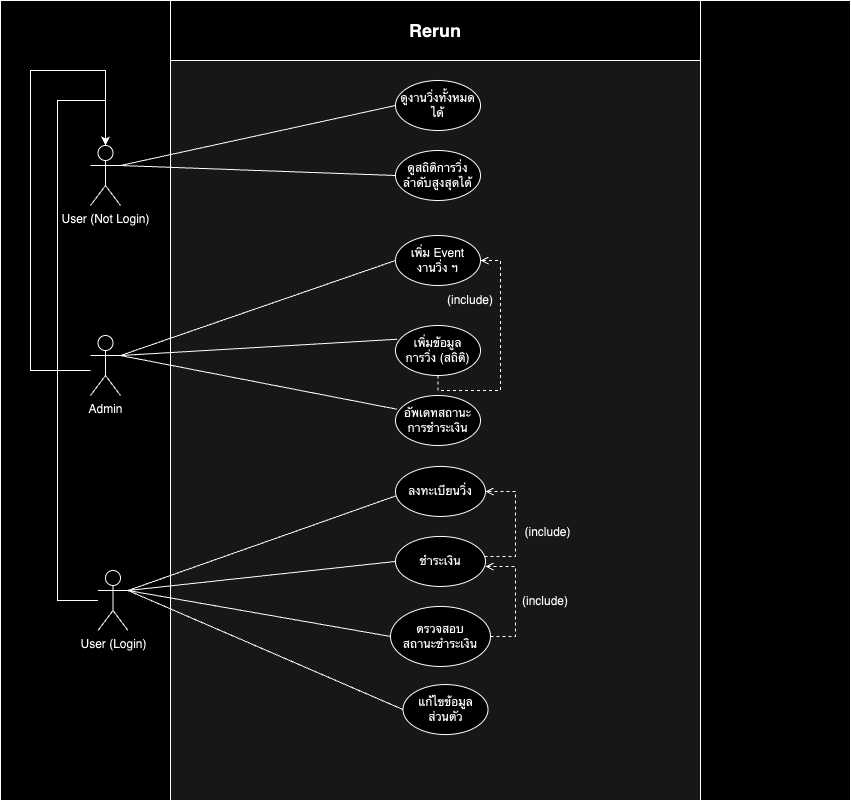

The diagram above was exported from draw.io. Its source (the exported page's mxGraphModel, read from the mxfile embedded in the PNG):
<mxGraphModel dx="954" dy="642" grid="1" gridSize="10" guides="1" tooltips="1" connect="1" arrows="1" fold="1" page="1" pageScale="1" pageWidth="850" pageHeight="1100" math="0" shadow="0">
  <root>
    <mxCell id="0" />
    <mxCell id="1" parent="0" />
    <mxCell id="yiohl20ms8C7VCOrwOTY-2" value="" style="rounded=0;whiteSpace=wrap;html=1;movable=0;resizable=0;rotatable=0;deletable=0;editable=0;locked=1;connectable=0;" parent="1" vertex="1">
      <mxGeometry width="850" height="800" as="geometry" />
    </mxCell>
    <mxCell id="yiohl20ms8C7VCOrwOTY-3" value="" style="rounded=0;whiteSpace=wrap;html=1;fillColor=#e8e8e8;movable=0;resizable=0;rotatable=0;deletable=0;editable=0;locked=1;connectable=0;" parent="1" vertex="1">
      <mxGeometry x="170" width="530" height="800" as="geometry" />
    </mxCell>
    <mxCell id="yiohl20ms8C7VCOrwOTY-4" value="Admin" style="shape=umlActor;verticalLabelPosition=bottom;verticalAlign=top;html=1;outlineConnect=0;" parent="1" vertex="1">
      <mxGeometry x="90" y="335" width="30" height="60" as="geometry" />
    </mxCell>
    <mxCell id="yiohl20ms8C7VCOrwOTY-5" value="User (Login)" style="shape=umlActor;verticalLabelPosition=bottom;verticalAlign=top;html=1;outlineConnect=0;" parent="1" vertex="1">
      <mxGeometry x="97.5" y="570" width="30" height="60" as="geometry" />
    </mxCell>
    <mxCell id="yiohl20ms8C7VCOrwOTY-8" value="" style="rounded=0;whiteSpace=wrap;html=1;movable=0;resizable=0;rotatable=0;deletable=0;editable=0;locked=1;connectable=0;" parent="1" vertex="1">
      <mxGeometry x="170" width="530" height="60" as="geometry" />
    </mxCell>
    <mxCell id="yiohl20ms8C7VCOrwOTY-9" value="Rerun" style="text;html=1;strokeColor=none;fillColor=none;align=center;verticalAlign=middle;whiteSpace=wrap;rounded=0;fontSize=18;fontStyle=1" parent="1" vertex="1">
      <mxGeometry x="405" y="15" width="60" height="30" as="geometry" />
    </mxCell>
    <mxCell id="yiohl20ms8C7VCOrwOTY-12" value="ลงทะเบียนวิ่ง" style="ellipse;whiteSpace=wrap;html=1;" parent="1" vertex="1">
      <mxGeometry x="395" y="465.95" width="90" height="50" as="geometry" />
    </mxCell>
    <mxCell id="yiohl20ms8C7VCOrwOTY-24" style="edgeStyle=orthogonalEdgeStyle;rounded=0;orthogonalLoop=1;jettySize=auto;html=1;entryX=1;entryY=0.5;entryDx=0;entryDy=0;dashed=1;endArrow=open;endFill=0;" parent="1" source="yiohl20ms8C7VCOrwOTY-13" target="yiohl20ms8C7VCOrwOTY-12" edge="1">
      <mxGeometry relative="1" as="geometry">
        <Array as="points">
          <mxPoint x="515" y="555.95" />
          <mxPoint x="515" y="490.95" />
        </Array>
      </mxGeometry>
    </mxCell>
    <mxCell id="yiohl20ms8C7VCOrwOTY-13" value="ชำระเงิน" style="ellipse;whiteSpace=wrap;html=1;" parent="1" vertex="1">
      <mxGeometry x="395" y="535.95" width="90" height="50" as="geometry" />
    </mxCell>
    <mxCell id="yiohl20ms8C7VCOrwOTY-25" style="edgeStyle=orthogonalEdgeStyle;rounded=0;orthogonalLoop=1;jettySize=auto;html=1;dashed=1;endArrow=open;endFill=0;" parent="1" source="yiohl20ms8C7VCOrwOTY-14" edge="1">
      <mxGeometry relative="1" as="geometry">
        <mxPoint x="485" y="565.95" as="targetPoint" />
        <Array as="points">
          <mxPoint x="515" y="635.95" />
          <mxPoint x="515" y="565.95" />
        </Array>
      </mxGeometry>
    </mxCell>
    <mxCell id="yiohl20ms8C7VCOrwOTY-14" value="ตรวจสอบ&lt;br&gt;สถานะชำระเงิน" style="ellipse;whiteSpace=wrap;html=1;" parent="1" vertex="1">
      <mxGeometry x="390" y="605.95" width="100" height="60" as="geometry" />
    </mxCell>
    <mxCell id="yiohl20ms8C7VCOrwOTY-15" value="เพิ่ม Event&lt;br&gt;งานวิ่ง ฯ" style="ellipse;whiteSpace=wrap;html=1;" parent="1" vertex="1">
      <mxGeometry x="395" y="235" width="85" height="50" as="geometry" />
    </mxCell>
    <mxCell id="yiohl20ms8C7VCOrwOTY-16" value="ดูงานวิ่งทั้งหมด&lt;br&gt;ได้" style="ellipse;whiteSpace=wrap;html=1;" parent="1" vertex="1">
      <mxGeometry x="395" y="80" width="85" height="50" as="geometry" />
    </mxCell>
    <mxCell id="yiohl20ms8C7VCOrwOTY-17" value="ดูสถิติการวิ่ง&lt;br&gt;ลำดับสูงสุดได้" style="ellipse;whiteSpace=wrap;html=1;" parent="1" vertex="1">
      <mxGeometry x="395" y="150" width="85" height="50" as="geometry" />
    </mxCell>
    <mxCell id="yiohl20ms8C7VCOrwOTY-26" value="แก้ไขข้อมูล&lt;br&gt;ส่วนตัว" style="ellipse;whiteSpace=wrap;html=1;" parent="1" vertex="1">
      <mxGeometry x="402.5" y="684.05" width="85" height="50" as="geometry" />
    </mxCell>
    <mxCell id="yiohl20ms8C7VCOrwOTY-27" value="เพิ่มข้อมูล&lt;br&gt;การวิ่ง (สถิติ)" style="ellipse;whiteSpace=wrap;html=1;" parent="1" vertex="1">
      <mxGeometry x="395" y="325" width="85" height="50" as="geometry" />
    </mxCell>
    <mxCell id="yiohl20ms8C7VCOrwOTY-28" style="edgeStyle=orthogonalEdgeStyle;rounded=0;orthogonalLoop=1;jettySize=auto;html=1;entryX=1;entryY=0.5;entryDx=0;entryDy=0;endArrow=open;endFill=0;dashed=1;" parent="1" source="yiohl20ms8C7VCOrwOTY-27" target="yiohl20ms8C7VCOrwOTY-15" edge="1">
      <mxGeometry relative="1" as="geometry">
        <Array as="points">
          <mxPoint x="438" y="390" />
          <mxPoint x="500" y="390" />
          <mxPoint x="500" y="260" />
        </Array>
      </mxGeometry>
    </mxCell>
    <mxCell id="yiohl20ms8C7VCOrwOTY-31" value="" style="endArrow=none;html=1;rounded=0;entryX=-0.001;entryY=0.592;entryDx=0;entryDy=0;entryPerimeter=0;exitX=1;exitY=0.3333333333333333;exitDx=0;exitDy=0;exitPerimeter=0;" parent="1" source="yiohl20ms8C7VCOrwOTY-5" target="yiohl20ms8C7VCOrwOTY-12" edge="1">
      <mxGeometry width="50" height="50" relative="1" as="geometry">
        <mxPoint x="127.5" y="380" as="sourcePoint" />
        <mxPoint x="287.5" y="360" as="targetPoint" />
      </mxGeometry>
    </mxCell>
    <mxCell id="yiohl20ms8C7VCOrwOTY-32" value="" style="endArrow=none;html=1;rounded=0;entryX=0;entryY=0.5;entryDx=0;entryDy=0;exitX=1;exitY=0.3333333333333333;exitDx=0;exitDy=0;exitPerimeter=0;" parent="1" source="yiohl20ms8C7VCOrwOTY-5" target="yiohl20ms8C7VCOrwOTY-13" edge="1">
      <mxGeometry width="50" height="50" relative="1" as="geometry">
        <mxPoint x="130" y="470" as="sourcePoint" />
        <mxPoint x="407.5" y="260" as="targetPoint" />
      </mxGeometry>
    </mxCell>
    <mxCell id="yiohl20ms8C7VCOrwOTY-33" value="" style="endArrow=none;html=1;rounded=0;entryX=0;entryY=0.5;entryDx=0;entryDy=0;exitX=1;exitY=0.3333333333333333;exitDx=0;exitDy=0;exitPerimeter=0;" parent="1" source="yiohl20ms8C7VCOrwOTY-5" target="yiohl20ms8C7VCOrwOTY-14" edge="1">
      <mxGeometry width="50" height="50" relative="1" as="geometry">
        <mxPoint x="130" y="470" as="sourcePoint" />
        <mxPoint x="407.5" y="325" as="targetPoint" />
      </mxGeometry>
    </mxCell>
    <mxCell id="yiohl20ms8C7VCOrwOTY-34" value="อัพเดทสถานะ&lt;br&gt;การชำระเงิน" style="ellipse;whiteSpace=wrap;html=1;" parent="1" vertex="1">
      <mxGeometry x="395" y="395" width="85" height="50" as="geometry" />
    </mxCell>
    <mxCell id="yiohl20ms8C7VCOrwOTY-36" value="(include)" style="text;html=1;strokeColor=none;fillColor=none;align=center;verticalAlign=middle;whiteSpace=wrap;rounded=0;" parent="1" vertex="1">
      <mxGeometry x="515" y="585.95" width="60" height="30" as="geometry" />
    </mxCell>
    <mxCell id="yiohl20ms8C7VCOrwOTY-37" value="(include)" style="text;html=1;strokeColor=none;fillColor=none;align=center;verticalAlign=middle;whiteSpace=wrap;rounded=0;" parent="1" vertex="1">
      <mxGeometry x="520" y="518.45" width="55" height="27.5" as="geometry" />
    </mxCell>
    <mxCell id="yiohl20ms8C7VCOrwOTY-38" value="(include)" style="text;html=1;strokeColor=none;fillColor=none;align=center;verticalAlign=middle;whiteSpace=wrap;rounded=0;" parent="1" vertex="1">
      <mxGeometry x="440" y="285" width="60" height="30" as="geometry" />
    </mxCell>
    <mxCell id="yiohl20ms8C7VCOrwOTY-39" value="" style="endArrow=none;html=1;rounded=0;exitX=0;exitY=0.5;exitDx=0;exitDy=0;entryX=1;entryY=0.3333333333333333;entryDx=0;entryDy=0;entryPerimeter=0;" parent="1" source="yiohl20ms8C7VCOrwOTY-15" target="yiohl20ms8C7VCOrwOTY-4" edge="1">
      <mxGeometry width="50" height="50" relative="1" as="geometry">
        <mxPoint x="450" y="478.1" as="sourcePoint" />
        <mxPoint x="760" y="410" as="targetPoint" />
      </mxGeometry>
    </mxCell>
    <mxCell id="yiohl20ms8C7VCOrwOTY-40" value="User (Not Login)" style="shape=umlActor;verticalLabelPosition=bottom;verticalAlign=top;html=1;outlineConnect=0;" parent="1" vertex="1">
      <mxGeometry x="90" y="145" width="30" height="60" as="geometry" />
    </mxCell>
    <mxCell id="yiohl20ms8C7VCOrwOTY-43" value="" style="endArrow=none;html=1;rounded=0;entryX=0;entryY=0.5;entryDx=0;entryDy=0;exitX=1;exitY=0.3333333333333333;exitDx=0;exitDy=0;exitPerimeter=0;" parent="1" source="yiohl20ms8C7VCOrwOTY-40" target="yiohl20ms8C7VCOrwOTY-16" edge="1">
      <mxGeometry width="50" height="50" relative="1" as="geometry">
        <mxPoint x="120" y="110" as="sourcePoint" />
        <mxPoint x="340" y="50" as="targetPoint" />
      </mxGeometry>
    </mxCell>
    <mxCell id="yiohl20ms8C7VCOrwOTY-44" style="edgeStyle=orthogonalEdgeStyle;rounded=0;orthogonalLoop=1;jettySize=auto;html=1;entryX=0.5;entryY=0;entryDx=0;entryDy=0;entryPerimeter=0;" parent="1" source="yiohl20ms8C7VCOrwOTY-5" target="yiohl20ms8C7VCOrwOTY-40" edge="1">
      <mxGeometry relative="1" as="geometry">
        <mxPoint x="97.5" y="540" as="targetPoint" />
        <Array as="points">
          <mxPoint x="57" y="600" />
          <mxPoint x="57" y="100" />
          <mxPoint x="105" y="100" />
        </Array>
      </mxGeometry>
    </mxCell>
    <mxCell id="yiohl20ms8C7VCOrwOTY-45" value="" style="endArrow=none;html=1;rounded=0;entryX=0;entryY=0.5;entryDx=0;entryDy=0;exitX=1;exitY=0.3333333333333333;exitDx=0;exitDy=0;exitPerimeter=0;" parent="1" source="yiohl20ms8C7VCOrwOTY-40" target="yiohl20ms8C7VCOrwOTY-17" edge="1">
      <mxGeometry width="50" height="50" relative="1" as="geometry">
        <mxPoint x="120" y="110" as="sourcePoint" />
        <mxPoint x="405" y="115" as="targetPoint" />
      </mxGeometry>
    </mxCell>
    <mxCell id="yiohl20ms8C7VCOrwOTY-46" value="" style="endArrow=none;html=1;rounded=0;entryX=0;entryY=0.5;entryDx=0;entryDy=0;exitX=1;exitY=0.3333333333333333;exitDx=0;exitDy=0;exitPerimeter=0;" parent="1" source="yiohl20ms8C7VCOrwOTY-5" target="yiohl20ms8C7VCOrwOTY-26" edge="1">
      <mxGeometry width="50" height="50" relative="1" as="geometry">
        <mxPoint x="130" y="380" as="sourcePoint" />
        <mxPoint x="402" y="400" as="targetPoint" />
      </mxGeometry>
    </mxCell>
    <mxCell id="yiohl20ms8C7VCOrwOTY-47" value="" style="endArrow=none;html=1;rounded=0;exitX=0.019;exitY=0.275;exitDx=0;exitDy=0;exitPerimeter=0;entryX=1;entryY=0.3333333333333333;entryDx=0;entryDy=0;entryPerimeter=0;" parent="1" source="yiohl20ms8C7VCOrwOTY-27" target="yiohl20ms8C7VCOrwOTY-4" edge="1">
      <mxGeometry width="50" height="50" relative="1" as="geometry">
        <mxPoint x="489" y="466" as="sourcePoint" />
        <mxPoint x="760" y="410" as="targetPoint" />
      </mxGeometry>
    </mxCell>
    <mxCell id="yiohl20ms8C7VCOrwOTY-48" value="" style="endArrow=none;html=1;rounded=0;exitX=0.019;exitY=0.275;exitDx=0;exitDy=0;exitPerimeter=0;entryX=1;entryY=0.3333333333333333;entryDx=0;entryDy=0;entryPerimeter=0;" parent="1" source="yiohl20ms8C7VCOrwOTY-34" target="yiohl20ms8C7VCOrwOTY-4" edge="1">
      <mxGeometry width="50" height="50" relative="1" as="geometry">
        <mxPoint x="486" y="633" as="sourcePoint" />
        <mxPoint x="760" y="410" as="targetPoint" />
      </mxGeometry>
    </mxCell>
    <mxCell id="yiohl20ms8C7VCOrwOTY-52" style="edgeStyle=orthogonalEdgeStyle;rounded=0;orthogonalLoop=1;jettySize=auto;html=1;entryX=0.5;entryY=0;entryDx=0;entryDy=0;entryPerimeter=0;" parent="1" source="yiohl20ms8C7VCOrwOTY-4" target="yiohl20ms8C7VCOrwOTY-40" edge="1">
      <mxGeometry relative="1" as="geometry">
        <Array as="points">
          <mxPoint x="30" y="370" />
          <mxPoint x="30" y="70" />
          <mxPoint x="105" y="70" />
        </Array>
      </mxGeometry>
    </mxCell>
  </root>
</mxGraphModel>